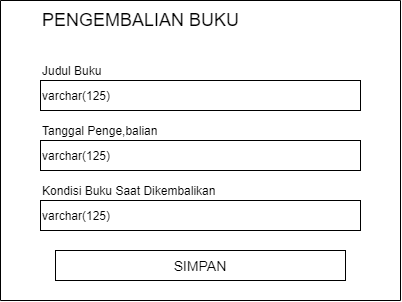

The diagram above was exported from draw.io. Its source (the exported page's mxGraphModel, read from the mxfile embedded in the PNG):
<mxGraphModel dx="768" dy="482" grid="1" gridSize="10" guides="1" tooltips="1" connect="1" arrows="1" fold="1" page="1" pageScale="1" pageWidth="827" pageHeight="1169" math="0" shadow="0">
  <root>
    <mxCell id="QIy8bBSMMUjHXdcQ3Eea-0" />
    <mxCell id="QIy8bBSMMUjHXdcQ3Eea-1" parent="QIy8bBSMMUjHXdcQ3Eea-0" />
    <mxCell id="QIy8bBSMMUjHXdcQ3Eea-4" value="varchar(125)" style="rounded=0;whiteSpace=wrap;html=1;align=left;" vertex="1" parent="QIy8bBSMMUjHXdcQ3Eea-1">
      <mxGeometry x="80" y="160" width="320" height="30" as="geometry" />
    </mxCell>
    <mxCell id="QIy8bBSMMUjHXdcQ3Eea-5" value="Judul Buku" style="text;html=1;strokeColor=none;fillColor=none;align=left;verticalAlign=middle;whiteSpace=wrap;rounded=0;" vertex="1" parent="QIy8bBSMMUjHXdcQ3Eea-1">
      <mxGeometry x="80" y="140" width="190" height="20" as="geometry" />
    </mxCell>
    <mxCell id="QIy8bBSMMUjHXdcQ3Eea-6" value="SIMPAN" style="rounded=0;whiteSpace=wrap;html=1;fontSize=14;" vertex="1" parent="QIy8bBSMMUjHXdcQ3Eea-1">
      <mxGeometry x="95" y="330" width="290" height="30" as="geometry" />
    </mxCell>
    <mxCell id="QIy8bBSMMUjHXdcQ3Eea-7" value="" style="endArrow=none;html=1;fontSize=14;" edge="1" parent="QIy8bBSMMUjHXdcQ3Eea-1">
      <mxGeometry width="50" height="50" relative="1" as="geometry">
        <mxPoint x="40" y="380" as="sourcePoint" />
        <mxPoint x="40" y="80" as="targetPoint" />
      </mxGeometry>
    </mxCell>
    <mxCell id="QIy8bBSMMUjHXdcQ3Eea-8" value="" style="endArrow=none;html=1;fontSize=14;" edge="1" parent="QIy8bBSMMUjHXdcQ3Eea-1">
      <mxGeometry width="50" height="50" relative="1" as="geometry">
        <mxPoint x="440" y="380" as="sourcePoint" />
        <mxPoint x="440" y="80" as="targetPoint" />
      </mxGeometry>
    </mxCell>
    <mxCell id="QIy8bBSMMUjHXdcQ3Eea-9" value="" style="endArrow=none;html=1;fontSize=14;" edge="1" parent="QIy8bBSMMUjHXdcQ3Eea-1">
      <mxGeometry width="50" height="50" relative="1" as="geometry">
        <mxPoint x="440" y="380" as="sourcePoint" />
        <mxPoint x="40" y="380" as="targetPoint" />
      </mxGeometry>
    </mxCell>
    <mxCell id="QIy8bBSMMUjHXdcQ3Eea-10" value="" style="endArrow=none;html=1;fontSize=14;" edge="1" parent="QIy8bBSMMUjHXdcQ3Eea-1">
      <mxGeometry width="50" height="50" relative="1" as="geometry">
        <mxPoint x="440" y="80" as="sourcePoint" />
        <mxPoint x="40" y="80" as="targetPoint" />
      </mxGeometry>
    </mxCell>
    <mxCell id="QIy8bBSMMUjHXdcQ3Eea-11" value="PENGEMBALIAN BUKU" style="text;html=1;strokeColor=none;fillColor=none;align=left;verticalAlign=middle;whiteSpace=wrap;rounded=0;fontSize=18;" vertex="1" parent="QIy8bBSMMUjHXdcQ3Eea-1">
      <mxGeometry x="80" y="90" width="250" height="20" as="geometry" />
    </mxCell>
    <mxCell id="QIy8bBSMMUjHXdcQ3Eea-12" value="varchar(125)" style="rounded=0;whiteSpace=wrap;html=1;align=left;" vertex="1" parent="QIy8bBSMMUjHXdcQ3Eea-1">
      <mxGeometry x="80" y="220" width="320" height="30" as="geometry" />
    </mxCell>
    <mxCell id="QIy8bBSMMUjHXdcQ3Eea-13" value="Tanggal Penge,balian" style="text;html=1;strokeColor=none;fillColor=none;align=left;verticalAlign=middle;whiteSpace=wrap;rounded=0;" vertex="1" parent="QIy8bBSMMUjHXdcQ3Eea-1">
      <mxGeometry x="80" y="200" width="190" height="20" as="geometry" />
    </mxCell>
    <mxCell id="QIy8bBSMMUjHXdcQ3Eea-14" value="varchar(125)" style="rounded=0;whiteSpace=wrap;html=1;align=left;" vertex="1" parent="QIy8bBSMMUjHXdcQ3Eea-1">
      <mxGeometry x="80" y="280" width="320" height="30" as="geometry" />
    </mxCell>
    <mxCell id="QIy8bBSMMUjHXdcQ3Eea-15" value="Kondisi Buku Saat Dikembalikan" style="text;html=1;strokeColor=none;fillColor=none;align=left;verticalAlign=middle;whiteSpace=wrap;rounded=0;" vertex="1" parent="QIy8bBSMMUjHXdcQ3Eea-1">
      <mxGeometry x="80" y="260" width="190" height="20" as="geometry" />
    </mxCell>
  </root>
</mxGraphModel>